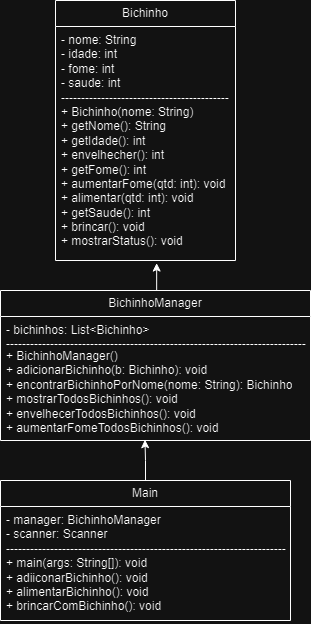

The diagram above was exported from draw.io. Its source (the exported page's mxGraphModel, read from the mxfile embedded in the PNG):
<mxGraphModel dx="1195" dy="650" grid="1" gridSize="10" guides="1" tooltips="1" connect="1" arrows="1" fold="1" page="1" pageScale="1" pageWidth="827" pageHeight="1169" math="0" shadow="0">
  <root>
    <mxCell id="WIyWlLk6GJQsqaUBKTNV-0" />
    <mxCell id="WIyWlLk6GJQsqaUBKTNV-1" parent="WIyWlLk6GJQsqaUBKTNV-0" />
    <mxCell id="8qYufMrlrIadpAqZxwg--0" value="Bichinho" style="swimlane;fontStyle=0;childLayout=stackLayout;horizontal=1;startSize=26;fillColor=none;horizontalStack=0;resizeParent=1;resizeParentMax=0;resizeLast=0;collapsible=1;marginBottom=0;whiteSpace=wrap;html=1;" vertex="1" parent="WIyWlLk6GJQsqaUBKTNV-1">
      <mxGeometry x="365" y="260" width="180" height="260" as="geometry" />
    </mxCell>
    <mxCell id="8qYufMrlrIadpAqZxwg--1" value="- nome: String&lt;div&gt;- idade: int&lt;/div&gt;&lt;div&gt;- fome: int&lt;/div&gt;&lt;div&gt;- saude: int&lt;/div&gt;&lt;div&gt;------------------------------------------&lt;/div&gt;&lt;div&gt;+ Bichinho(nome: String)&lt;/div&gt;&lt;div&gt;+ getNome(): String&lt;/div&gt;&lt;div&gt;+ getIdade(): int&lt;/div&gt;&lt;div&gt;+ envelhecher(): int&lt;/div&gt;&lt;div&gt;+ getFome(): int&lt;br&gt;&lt;/div&gt;&lt;div&gt;+ aumentarFome(qtd: int): void&lt;/div&gt;&lt;div&gt;+ alimentar(qtd: int): void&lt;/div&gt;&lt;div&gt;+ getSaude(): int&lt;/div&gt;&lt;div&gt;+ brincar(): void&lt;/div&gt;&lt;div&gt;+ mostrarStatus(): void&lt;/div&gt;" style="text;strokeColor=none;fillColor=none;align=left;verticalAlign=top;spacingLeft=4;spacingRight=4;overflow=hidden;rotatable=0;points=[[0,0.5],[1,0.5]];portConstraint=eastwest;whiteSpace=wrap;html=1;" vertex="1" parent="8qYufMrlrIadpAqZxwg--0">
      <mxGeometry y="26" width="180" height="234" as="geometry" />
    </mxCell>
    <mxCell id="8qYufMrlrIadpAqZxwg--6" value="BichinhoManager" style="swimlane;fontStyle=0;childLayout=stackLayout;horizontal=1;startSize=26;fillColor=none;horizontalStack=0;resizeParent=1;resizeParentMax=0;resizeLast=0;collapsible=1;marginBottom=0;whiteSpace=wrap;html=1;" vertex="1" parent="WIyWlLk6GJQsqaUBKTNV-1">
      <mxGeometry x="310" y="550" width="310" height="150" as="geometry" />
    </mxCell>
    <mxCell id="8qYufMrlrIadpAqZxwg--7" value="- bichinhos: List&amp;lt;Bichinho&amp;gt;&lt;div&gt;---------------------------------------------------------------------------&lt;/div&gt;" style="text;strokeColor=none;fillColor=none;align=left;verticalAlign=top;spacingLeft=4;spacingRight=4;overflow=hidden;rotatable=0;points=[[0,0.5],[1,0.5]];portConstraint=eastwest;whiteSpace=wrap;html=1;" vertex="1" parent="8qYufMrlrIadpAqZxwg--6">
      <mxGeometry y="26" width="310" height="26" as="geometry" />
    </mxCell>
    <mxCell id="8qYufMrlrIadpAqZxwg--8" value="+ BichinhoManager()&lt;div&gt;+ adicionarBichinho(b: Bichinho): void&lt;/div&gt;&lt;div&gt;+ encontrarBichinhoPorNome(nome: String): Bichinho&lt;/div&gt;&lt;div&gt;+ mostrarTodosBichinhos(): void&lt;/div&gt;&lt;div&gt;+ envelhecerTodosBichinhos(): void&lt;/div&gt;&lt;div&gt;+ aumentarFomeTodosBichinhos(): void&lt;br&gt;&lt;div&gt;&lt;br&gt;&lt;/div&gt;&lt;/div&gt;" style="text;strokeColor=none;fillColor=none;align=left;verticalAlign=top;spacingLeft=4;spacingRight=4;overflow=hidden;rotatable=0;points=[[0,0.5],[1,0.5]];portConstraint=eastwest;whiteSpace=wrap;html=1;" vertex="1" parent="8qYufMrlrIadpAqZxwg--6">
      <mxGeometry y="52" width="310" height="98" as="geometry" />
    </mxCell>
    <mxCell id="8qYufMrlrIadpAqZxwg--11" value="Main" style="swimlane;fontStyle=0;childLayout=stackLayout;horizontal=1;startSize=26;fillColor=none;horizontalStack=0;resizeParent=1;resizeParentMax=0;resizeLast=0;collapsible=1;marginBottom=0;whiteSpace=wrap;html=1;" vertex="1" parent="WIyWlLk6GJQsqaUBKTNV-1">
      <mxGeometry x="310" y="740" width="290" height="140" as="geometry" />
    </mxCell>
    <mxCell id="8qYufMrlrIadpAqZxwg--12" value="- manager: BichinhoManager&lt;div&gt;- scanner: Scanner&lt;/div&gt;&lt;div&gt;----------------------------------------------------------------------&lt;/div&gt;&lt;div&gt;+ main(args: String[]): void&lt;/div&gt;&lt;div&gt;+ adiiconarBichinho(): void&lt;/div&gt;&lt;div&gt;+ alimentarBichinho(): void&lt;/div&gt;&lt;div&gt;+ brincarComBichinho(): void&lt;br&gt;&lt;div&gt;&lt;br&gt;&lt;/div&gt;&lt;/div&gt;" style="text;strokeColor=none;fillColor=none;align=left;verticalAlign=top;spacingLeft=4;spacingRight=4;overflow=hidden;rotatable=0;points=[[0,0.5],[1,0.5]];portConstraint=eastwest;whiteSpace=wrap;html=1;" vertex="1" parent="8qYufMrlrIadpAqZxwg--11">
      <mxGeometry y="26" width="290" height="114" as="geometry" />
    </mxCell>
    <mxCell id="8qYufMrlrIadpAqZxwg--16" style="edgeStyle=orthogonalEdgeStyle;rounded=0;orthogonalLoop=1;jettySize=auto;html=1;exitX=0.5;exitY=0;exitDx=0;exitDy=0;entryX=0.562;entryY=1.011;entryDx=0;entryDy=0;entryPerimeter=0;" edge="1" parent="WIyWlLk6GJQsqaUBKTNV-1" source="8qYufMrlrIadpAqZxwg--6" target="8qYufMrlrIadpAqZxwg--1">
      <mxGeometry relative="1" as="geometry" />
    </mxCell>
    <mxCell id="8qYufMrlrIadpAqZxwg--17" style="edgeStyle=orthogonalEdgeStyle;rounded=0;orthogonalLoop=1;jettySize=auto;html=1;entryX=0.466;entryY=0.992;entryDx=0;entryDy=0;entryPerimeter=0;" edge="1" parent="WIyWlLk6GJQsqaUBKTNV-1" source="8qYufMrlrIadpAqZxwg--11" target="8qYufMrlrIadpAqZxwg--8">
      <mxGeometry relative="1" as="geometry" />
    </mxCell>
  </root>
</mxGraphModel>